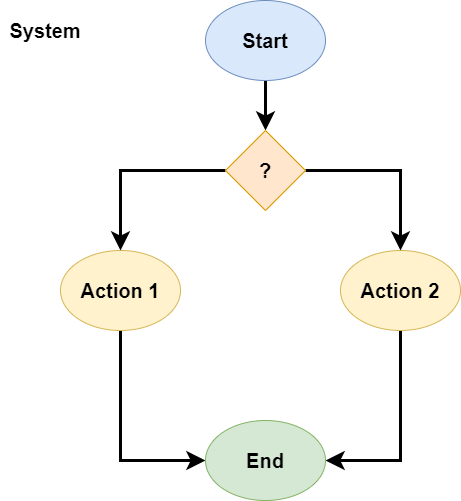

The diagram above was exported from draw.io. Its source (the exported page's mxGraphModel, read from the mxfile embedded in the PNG):
<mxGraphModel dx="1422" dy="862" grid="1" gridSize="10" guides="1" tooltips="1" connect="1" arrows="1" fold="1" page="1" pageScale="1" pageWidth="850" pageHeight="1100" math="0" shadow="0">
  <root>
    <mxCell id="YT_yBlvS__mqdi8CW5B5-0" />
    <mxCell id="YT_yBlvS__mqdi8CW5B5-1" parent="YT_yBlvS__mqdi8CW5B5-0" />
    <mxCell id="YT_yBlvS__mqdi8CW5B5-11" style="edgeStyle=orthogonalEdgeStyle;rounded=0;orthogonalLoop=1;jettySize=auto;html=1;entryX=0;entryY=0.5;entryDx=0;entryDy=0;fontSize=20;exitX=0.5;exitY=1;exitDx=0;exitDy=0;endSize=10;strokeWidth=3;" parent="YT_yBlvS__mqdi8CW5B5-1" source="YT_yBlvS__mqdi8CW5B5-2" target="YT_yBlvS__mqdi8CW5B5-4" edge="1">
      <mxGeometry relative="1" as="geometry" />
    </mxCell>
    <mxCell id="YT_yBlvS__mqdi8CW5B5-2" value="Action 1" style="ellipse;whiteSpace=wrap;html=1;fontSize=20;fontStyle=1;fillColor=#fff2cc;strokeColor=#d6b656;" parent="YT_yBlvS__mqdi8CW5B5-1" vertex="1">
      <mxGeometry x="230" y="390" width="120" height="80" as="geometry" />
    </mxCell>
    <mxCell id="YT_yBlvS__mqdi8CW5B5-12" style="edgeStyle=orthogonalEdgeStyle;rounded=0;orthogonalLoop=1;jettySize=auto;html=1;entryX=1;entryY=0.5;entryDx=0;entryDy=0;fontSize=20;exitX=0.5;exitY=1;exitDx=0;exitDy=0;endSize=10;strokeWidth=3;" parent="YT_yBlvS__mqdi8CW5B5-1" source="YT_yBlvS__mqdi8CW5B5-3" target="YT_yBlvS__mqdi8CW5B5-4" edge="1">
      <mxGeometry relative="1" as="geometry" />
    </mxCell>
    <mxCell id="YT_yBlvS__mqdi8CW5B5-3" value="Action 2" style="ellipse;whiteSpace=wrap;html=1;fontSize=20;fontStyle=1;fillColor=#fff2cc;strokeColor=#d6b656;" parent="YT_yBlvS__mqdi8CW5B5-1" vertex="1">
      <mxGeometry x="510" y="390" width="120" height="80" as="geometry" />
    </mxCell>
    <mxCell id="YT_yBlvS__mqdi8CW5B5-4" value="End" style="ellipse;whiteSpace=wrap;html=1;fontSize=20;fontStyle=1;fillColor=#d5e8d4;strokeColor=#82b366;" parent="YT_yBlvS__mqdi8CW5B5-1" vertex="1">
      <mxGeometry x="375" y="560" width="120" height="80" as="geometry" />
    </mxCell>
    <mxCell id="YT_yBlvS__mqdi8CW5B5-8" style="edgeStyle=orthogonalEdgeStyle;rounded=0;orthogonalLoop=1;jettySize=auto;html=1;fontSize=20;endSize=10;strokeWidth=3;" parent="YT_yBlvS__mqdi8CW5B5-1" source="YT_yBlvS__mqdi8CW5B5-5" target="YT_yBlvS__mqdi8CW5B5-7" edge="1">
      <mxGeometry relative="1" as="geometry" />
    </mxCell>
    <mxCell id="YT_yBlvS__mqdi8CW5B5-5" value="Start" style="ellipse;whiteSpace=wrap;html=1;fontSize=20;fontStyle=1;fillColor=#dae8fc;strokeColor=#6c8ebf;" parent="YT_yBlvS__mqdi8CW5B5-1" vertex="1">
      <mxGeometry x="375" y="140" width="120" height="80" as="geometry" />
    </mxCell>
    <mxCell id="YT_yBlvS__mqdi8CW5B5-9" style="edgeStyle=orthogonalEdgeStyle;rounded=0;orthogonalLoop=1;jettySize=auto;html=1;fontSize=20;endSize=10;strokeWidth=3;" parent="YT_yBlvS__mqdi8CW5B5-1" source="YT_yBlvS__mqdi8CW5B5-7" target="YT_yBlvS__mqdi8CW5B5-2" edge="1">
      <mxGeometry relative="1" as="geometry" />
    </mxCell>
    <mxCell id="YT_yBlvS__mqdi8CW5B5-10" style="edgeStyle=orthogonalEdgeStyle;rounded=0;orthogonalLoop=1;jettySize=auto;html=1;exitX=1;exitY=0.5;exitDx=0;exitDy=0;entryX=0.5;entryY=0;entryDx=0;entryDy=0;fontSize=20;endSize=10;strokeWidth=3;" parent="YT_yBlvS__mqdi8CW5B5-1" source="YT_yBlvS__mqdi8CW5B5-7" target="YT_yBlvS__mqdi8CW5B5-3" edge="1">
      <mxGeometry relative="1" as="geometry" />
    </mxCell>
    <mxCell id="YT_yBlvS__mqdi8CW5B5-7" value="?" style="rhombus;whiteSpace=wrap;html=1;fontSize=20;fillColor=#ffe6cc;strokeColor=#d79b00;fontStyle=1" parent="YT_yBlvS__mqdi8CW5B5-1" vertex="1">
      <mxGeometry x="395" y="270" width="80" height="80" as="geometry" />
    </mxCell>
    <mxCell id="0cwH34yj_2LQ8r4VYo63-0" value="System" style="text;html=1;strokeColor=none;fillColor=none;align=center;verticalAlign=middle;whiteSpace=wrap;rounded=0;fontSize=20;fontStyle=1" parent="YT_yBlvS__mqdi8CW5B5-1" vertex="1">
      <mxGeometry x="170" y="150" width="90" height="40" as="geometry" />
    </mxCell>
  </root>
</mxGraphModel>